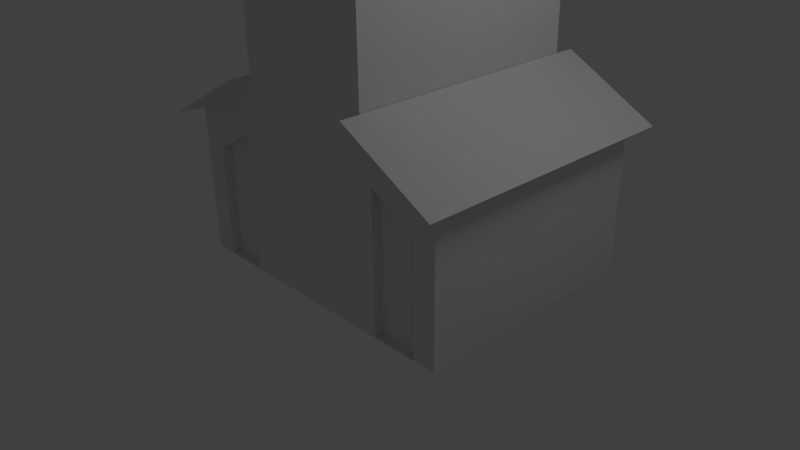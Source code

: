 # Source: kaple.blend  (saved by Blender 2.61.0; exported with 4.5.12 LTS)
import bpy
from mathutils import Matrix  # noqa: F401  (used for matrix-valued properties, if any)

bpy.ops.wm.read_factory_settings(use_empty=True)
scene = bpy.context.scene
scene.name = 'Scene'

# ---- collections
col_collection_1 = bpy.data.collections.new('Collection 1'); scene.collection.children.link(col_collection_1)

# ---- materials (node trees are filled in below, after node groups)
mat_material = bpy.data.materials.new('Material')
mat_material.alpha_threshold = 0.0
mat_material.use_transparent_shadow = False
mat_material.roughness = 0.5
mat_material.line_color = (0.0, 0.0, 0.0, 1.0)

# ---- material node trees

# ---- world
world_world = bpy.data.worlds.new('World'); scene.world = world_world
world_world.color = (0.05088, 0.05088, 0.05088)
world_world.use_sun_shadow = False
world_world.sun_shadow_jitter_overblur = 0.0
world_world.cycles.sampling_method = 'MANUAL'
world_world.cycles.sample_map_resolution = 256

# ---- cameras
cam_camera = bpy.data.cameras.new('Camera')
cam_camera.clip_end = 100.0
cam_camera.lens = 35.0
cam_camera.sensor_width = 32.0
cam_camera.sensor_height = 18.0
cam_camera.ortho_scale = 7.314
cam_camera.dof.focus_distance = 0.0
cam_camera.dof.aperture_fstop = 128.0

# ---- lights
light_lamp = bpy.data.lights.new('Lamp', 'POINT')
light_lamp.transmission_factor = 0.0
light_lamp.cutoff_distance = 30.0
light_lamp.energy = 100.0
light_lamp.shadow_buffer_clip_start = 1.001
light_lamp.shadow_soft_size = 1.0
light_lamp.shadow_maximum_resolution = 0.006
light_lamp.use_absolute_resolution = True
light_lamp.cycles.use_multiple_importance_sampling = False

# ---- meshes
me_cube = bpy.data.meshes.new('Cube')
me_cube.from_pydata([(0.0, 2.271, -1.288), (0.0, -0.9928, -1.288), (-0.9771, -0.9928, -1.288), (0.9771, -0.9928, -1.288), (-0.9771, 2.271, -1.288), (0.9771, 2.271, -1.288), (0.0, 2.271, 0.7118), (0.0, -0.9928, 0.7118), (-0.9771, -0.9928, 1.32), (0.9771, -0.9928, 1.32), (-0.9771, 2.271, 1.32), (0.9771, 2.271, 1.32), (-2.078, 2.271, -1.288), (2.078, 2.271, -1.288), (-2.078, 2.271, 0.7118), (2.078, 2.271, 0.7118), (-2.078, -0.9928, -1.288), (2.078, -0.9928, -1.288), (-2.078, -0.9928, 0.7118), (2.078, -0.9928, 0.7118), (0.001364, 2.271, 3.049), (-0.9771, 2.271, 3.049), (0.9771, 2.271, 3.049), (-0.9771, -0.9928, 3.049), (0.9771, -0.9928, 3.049), (0.0, -0.9928, 3.049), (-2.276, 2.544, 0.6608), (2.276, 2.544, 0.6608), (-2.276, -1.267, 0.6608), (2.276, -1.267, 0.6608), (-0.9899, -1.267, 1.371), (0.9899, -1.267, 1.371), (-0.9899, 2.544, 1.371), (0.9899, 2.544, 1.371), (-1.128, -0.9928, -1.287), (1.128, -0.9928, -1.287), (-1.761, -0.9928, -1.287), (1.761, -0.9928, -1.287), (-1.761, -0.9928, 0.2409), (1.761, -0.9928, 0.2409), (-1.128, -0.9928, 0.6051), (1.128, -0.9928, 0.6051), (-1.128, -0.8825, 0.6051), (1.128, -0.8825, 0.6051), (-1.128, -0.8825, -1.287), (1.128, -0.8825, -1.287), (-1.761, -0.8825, 0.2409), (1.761, -0.8825, 0.2409), (-1.761, -0.8825, -1.287), (1.761, -0.8825, -1.287), (0.0, 2.271, 3.049), (-0.001364, 2.271, 3.049), (0.001363, -0.9928, 3.049), (-0.001363, -0.9928, 3.049), (-0.9771, -0.9928, 3.049), (0.9771, -0.9928, 3.049), (-0.9771, 2.271, 3.049), (0.9771, 2.271, 3.049), (0.001364, 2.271, 3.049), (-0.001364, 2.271, 3.049), (-0.9771, 2.271, 3.049), (0.9771, 2.271, 3.049), (-0.9771, -0.9928, 3.049), (0.9771, -0.9928, 3.049), (0.001363, -0.9928, 3.049), (-0.001363, -0.9928, 3.049), (0.0, -1.155, 3.049), (-1.187, -1.155, 3.049), (1.187, -1.155, 3.049), (-1.187, 2.414, 3.049), (1.187, 2.414, 3.049), (0.0, 2.414, 3.049)], [], [(1, 7, 8, 2), (9, 7, 1, 3), (6, 0, 4, 10), (5, 0, 6, 11), (10, 4, 12, 14), (13, 5, 11, 15), (16, 18, 14, 12), (15, 19, 17, 13), (6, 10, 21, 20), (22, 11, 6, 50), (10, 8, 23, 21), (24, 9, 11, 22), (8, 7, 25, 23), (25, 7, 9, 24), (14, 18, 28, 26), (29, 19, 15, 27), (18, 8, 30, 28), (31, 9, 19, 29), (10, 14, 26, 32), (27, 15, 11, 33), (8, 10, 32, 30), (33, 11, 9, 31), (30, 32, 26, 28), (27, 33, 31, 29), (16, 2, 34, 36), (35, 3, 17, 37), (18, 16, 36, 38), (37, 17, 19, 39), (8, 18, 38, 40), (39, 19, 9, 41), (2, 8, 40, 34), (41, 9, 3, 35), (34, 40, 42, 44), (43, 41, 35, 45), (40, 38, 46, 42), (47, 39, 41, 43), (38, 36, 48, 46), (49, 37, 39, 47), (36, 34, 44, 48), (45, 35, 37, 49), (44, 42, 46, 48), (47, 43, 45, 49), (25, 20, 50, 52), (51, 50, 25, 53), (23, 25, 52, 54), (53, 25, 24, 55), (21, 23, 54, 56), (55, 24, 22, 57), (20, 21, 56, 50), (57, 22, 50, 51), (50, 56, 54, 52), (55, 57, 51, 53), (56, 50, 58, 60), (59, 51, 57, 61), (54, 56, 60, 62), (61, 57, 55, 63), (52, 54, 62, 64), (63, 55, 53, 65), (64, 62, 67, 66), (68, 63, 65, 66), (62, 60, 69, 67), (70, 61, 63, 68), (60, 58, 71, 69), (71, 59, 61, 70)])
me_cube.materials.append(mat_material)
me_cube.use_remesh_preserve_volume = False
me_cube.use_remesh_preserve_attributes = False
me_cube.use_mirror_vertex_groups = False
me_cube.update()

# ---- objects
ob_cube = bpy.data.objects.new('Cube', me_cube)
ob_lamp = bpy.data.objects.new('Lamp', light_lamp)
ob_camera = bpy.data.objects.new('Camera', cam_camera)

# ---- transforms, parenting, visibility, modifiers, constraints
ob_cube.location = (0.0, 0.0, 1.006)
ob_cube.lock_rotations_4d = False
ob_cube.empty_display_type = 'ARROWS'
ob_cube.lineart.crease_threshold = 0.0
ob_lamp.location = (4.076, 1.005, 5.904)
ob_lamp.rotation_euler = (0.6503, 0.05522, 1.866)
ob_lamp.lock_rotations_4d = False
ob_lamp.empty_display_type = 'ARROWS'
ob_lamp.color = (0.0, 0.0, 0.0, 0.0)
ob_lamp.lineart.crease_threshold = 0.0
ob_camera.location = (7.481, -6.508, 5.344)
ob_camera.rotation_euler = (1.109, 0.01082, 0.8149)
ob_camera.lock_rotations_4d = False
ob_camera.empty_display_type = 'ARROWS'
ob_camera.color = (0.0, 0.0, 0.0, 0.0)
ob_camera.display_type = 'WIRE'
ob_camera.lineart.crease_threshold = 0.0

# ---- collection membership
col_collection_1.objects.link(ob_cube)
col_collection_1.objects.link(ob_lamp)
col_collection_1.objects.link(ob_camera)

# ---- scene / render settings (as saved in the file)
scene.camera = ob_camera
scene.frame_start = 1; scene.frame_end = 250; scene.frame_set(1)
scene.render.engine = 'BLENDER_EEVEE_NEXT'
scene.render.image_settings.color_mode = 'RGB'
scene.render.image_settings.compression = 90
scene.render.resolution_percentage = 50
scene.render.dither_intensity = 0.0
scene.render.bake_margin = 2
scene.render.bake_bias = 0.0
scene.cycles.use_denoising = False
scene.cycles.samples = 10
scene.cycles.sampling_pattern = 'TABULATED_SOBOL'
scene.cycles.light_sampling_threshold = 0.0
scene.cycles.use_adaptive_sampling = False
scene.cycles.use_light_tree = False
scene.cycles.blur_glossy = 0.0
scene.cycles.volume_bounces = 1
scene.cycles.pixel_filter_type = 'GAUSSIAN'
scene.cycles.sample_clamp_indirect = 0.0
scene.view_settings.view_transform = 'Standard'
bpy.context.view_layer.update()
